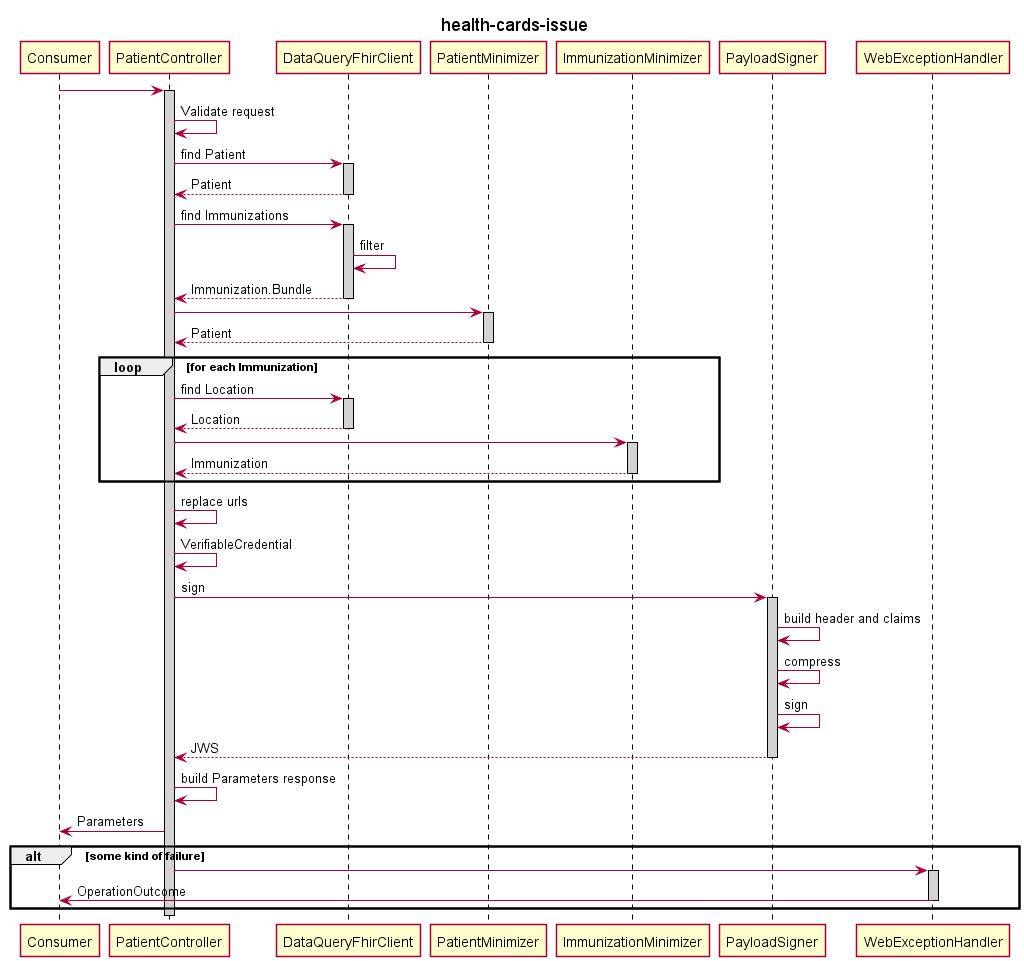

The diagram above was rendered by PlantUML. Its source (embedded in the PNG):
@startuml

title "health-cards-issue"

skinparam shadowing false
skinparam sequence {
  LifeLineBorderColor Black
  LifeLineBackgroundColor lightgrey
}

participant Consumer
participant PatientController
participant DataQueryFhirClient
participant PatientMinimizer
participant ImmunizationMinimizer
participant PayloadSigner
participant WebExceptionHandler

Consumer -> PatientController
activate PatientController
  PatientController -> PatientController : Validate request
  PatientController -> DataQueryFhirClient : find Patient
  activate DataQueryFhirClient
    return Patient
  PatientController -> DataQueryFhirClient : find Immunizations
  activate DataQueryFhirClient
    DataQueryFhirClient -> DataQueryFhirClient : filter
    return Immunization.Bundle
  PatientController -> PatientMinimizer
  activate PatientMinimizer
    return Patient
  
  loop for each Immunization
    PatientController -> DataQueryFhirClient : find Location
    activate DataQueryFhirClient
      return Location
    PatientController -> ImmunizationMinimizer
    activate ImmunizationMinimizer
      return Immunization
  end

  PatientController -> PatientController : replace urls
  PatientController -> PatientController : VerifiableCredential
  PatientController -> PayloadSigner : sign
  activate PayloadSigner
      PayloadSigner -> PayloadSigner : build header and claims
      PayloadSigner -> PayloadSigner : compress
      PayloadSigner -> PayloadSigner : sign
    return JWS
  
  PatientController -> PatientController : build Parameters response

  PatientController -> Consumer : Parameters

  alt some kind of failure
  PatientController -> WebExceptionHandler
  activate WebExceptionHandler
    WebExceptionHandler -> Consumer : OperationOutcome
    deactivate

  end

  
deactivate


@enduml